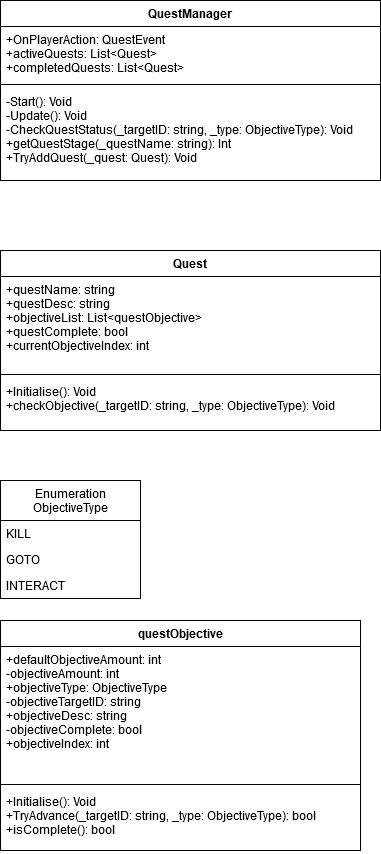

The diagram above was exported from draw.io. Its source (the exported page's mxGraphModel, read from the mxfile embedded in the PNG):
<mxGraphModel dx="509" dy="554" grid="1" gridSize="10" guides="1" tooltips="1" connect="1" arrows="1" fold="1" page="1" pageScale="1" pageWidth="850" pageHeight="1100" math="0" shadow="0">
  <root>
    <mxCell id="0" />
    <mxCell id="1" parent="0" />
    <mxCell id="RrmqHMlrPLYIyDT7KYG9-1" value="QuestManager" style="swimlane;fontStyle=1;align=center;verticalAlign=top;childLayout=stackLayout;horizontal=1;startSize=26;horizontalStack=0;resizeParent=1;resizeParentMax=0;resizeLast=0;collapsible=1;marginBottom=0;" vertex="1" parent="1">
      <mxGeometry x="280" y="160" width="380" height="180" as="geometry" />
    </mxCell>
    <mxCell id="RrmqHMlrPLYIyDT7KYG9-2" value="+OnPlayerAction: QuestEvent&#10;+activeQuests: List&lt;Quest&gt;&#10;+completedQuests: List&lt;Quest&gt;&#10;&#10;&#10;" style="text;strokeColor=none;align=left;verticalAlign=top;spacingLeft=4;spacingRight=4;overflow=hidden;rotatable=0;points=[[0,0.5],[1,0.5]];portConstraint=eastwest;" vertex="1" parent="RrmqHMlrPLYIyDT7KYG9-1">
      <mxGeometry y="26" width="380" height="54" as="geometry" />
    </mxCell>
    <mxCell id="RrmqHMlrPLYIyDT7KYG9-3" value="" style="line;strokeWidth=1;fillColor=none;align=left;verticalAlign=middle;spacingTop=-1;spacingLeft=3;spacingRight=3;rotatable=0;labelPosition=right;points=[];portConstraint=eastwest;" vertex="1" parent="RrmqHMlrPLYIyDT7KYG9-1">
      <mxGeometry y="80" width="380" height="8" as="geometry" />
    </mxCell>
    <mxCell id="RrmqHMlrPLYIyDT7KYG9-4" value="-Start(): Void&#10;-Update(): Void&#10;-CheckQuestStatus(_targetID: string, _type: ObjectiveType): Void&#10;+getQuestStage(_questName: string): Int&#10;+TryAddQuest(_quest: Quest): Void&#10;&#10;&#10;" style="text;strokeColor=none;fillColor=none;align=left;verticalAlign=top;spacingLeft=4;spacingRight=4;overflow=hidden;rotatable=0;points=[[0,0.5],[1,0.5]];portConstraint=eastwest;" vertex="1" parent="RrmqHMlrPLYIyDT7KYG9-1">
      <mxGeometry y="88" width="380" height="92" as="geometry" />
    </mxCell>
    <mxCell id="RrmqHMlrPLYIyDT7KYG9-5" value="Quest" style="swimlane;fontStyle=1;align=center;verticalAlign=top;childLayout=stackLayout;horizontal=1;startSize=26;horizontalStack=0;resizeParent=1;resizeParentMax=0;resizeLast=0;collapsible=1;marginBottom=0;fillColor=none;html=0;" vertex="1" parent="1">
      <mxGeometry x="280" y="410" width="380" height="180" as="geometry" />
    </mxCell>
    <mxCell id="RrmqHMlrPLYIyDT7KYG9-6" value="+questName: string&#10;+questDesc: string&#10;+objectiveList: List&lt;questObjective&gt;&#10;+questComplete: bool&#10;+currentObjectiveIndex: int&#10;" style="text;strokeColor=none;fillColor=none;align=left;verticalAlign=top;spacingLeft=4;spacingRight=4;overflow=hidden;rotatable=0;points=[[0,0.5],[1,0.5]];portConstraint=eastwest;" vertex="1" parent="RrmqHMlrPLYIyDT7KYG9-5">
      <mxGeometry y="26" width="380" height="94" as="geometry" />
    </mxCell>
    <mxCell id="RrmqHMlrPLYIyDT7KYG9-7" value="" style="line;strokeWidth=1;fillColor=none;align=left;verticalAlign=middle;spacingTop=-1;spacingLeft=3;spacingRight=3;rotatable=0;labelPosition=right;points=[];portConstraint=eastwest;" vertex="1" parent="RrmqHMlrPLYIyDT7KYG9-5">
      <mxGeometry y="120" width="380" height="8" as="geometry" />
    </mxCell>
    <mxCell id="RrmqHMlrPLYIyDT7KYG9-8" value="+Initialise(): Void&#10;+checkObjective(_targetID: string, _type: ObjectiveType): Void&#10;" style="text;strokeColor=none;fillColor=none;align=left;verticalAlign=top;spacingLeft=4;spacingRight=4;overflow=hidden;rotatable=0;points=[[0,0.5],[1,0.5]];portConstraint=eastwest;" vertex="1" parent="RrmqHMlrPLYIyDT7KYG9-5">
      <mxGeometry y="128" width="380" height="52" as="geometry" />
    </mxCell>
    <mxCell id="RrmqHMlrPLYIyDT7KYG9-9" value="Enumeration&#10;ObjectiveType" style="swimlane;fontStyle=0;childLayout=stackLayout;horizontal=1;startSize=40;fillColor=none;horizontalStack=0;resizeParent=1;resizeParentMax=0;resizeLast=0;collapsible=1;marginBottom=0;html=0;" vertex="1" parent="1">
      <mxGeometry x="280" y="640" width="140" height="118" as="geometry" />
    </mxCell>
    <mxCell id="RrmqHMlrPLYIyDT7KYG9-10" value="KILL" style="text;strokeColor=none;fillColor=none;align=left;verticalAlign=top;spacingLeft=4;spacingRight=4;overflow=hidden;rotatable=0;points=[[0,0.5],[1,0.5]];portConstraint=eastwest;" vertex="1" parent="RrmqHMlrPLYIyDT7KYG9-9">
      <mxGeometry y="40" width="140" height="26" as="geometry" />
    </mxCell>
    <mxCell id="RrmqHMlrPLYIyDT7KYG9-11" value="GOTO" style="text;strokeColor=none;fillColor=none;align=left;verticalAlign=top;spacingLeft=4;spacingRight=4;overflow=hidden;rotatable=0;points=[[0,0.5],[1,0.5]];portConstraint=eastwest;" vertex="1" parent="RrmqHMlrPLYIyDT7KYG9-9">
      <mxGeometry y="66" width="140" height="26" as="geometry" />
    </mxCell>
    <mxCell id="RrmqHMlrPLYIyDT7KYG9-12" value="INTERACT" style="text;strokeColor=none;fillColor=none;align=left;verticalAlign=top;spacingLeft=4;spacingRight=4;overflow=hidden;rotatable=0;points=[[0,0.5],[1,0.5]];portConstraint=eastwest;" vertex="1" parent="RrmqHMlrPLYIyDT7KYG9-9">
      <mxGeometry y="92" width="140" height="26" as="geometry" />
    </mxCell>
    <mxCell id="RrmqHMlrPLYIyDT7KYG9-13" value="questObjective" style="swimlane;fontStyle=1;align=center;verticalAlign=top;childLayout=stackLayout;horizontal=1;startSize=26;horizontalStack=0;resizeParent=1;resizeParentMax=0;resizeLast=0;collapsible=1;marginBottom=0;fillColor=none;html=0;" vertex="1" parent="1">
      <mxGeometry x="280" y="780" width="360" height="230" as="geometry" />
    </mxCell>
    <mxCell id="RrmqHMlrPLYIyDT7KYG9-14" value="+defaultObjectiveAmount: int&#10;-objectiveAmount: int&#10;+objectiveType: ObjectiveType&#10;-objectiveTargetID: string&#10;+objectiveDesc: string&#10;-objectiveComplete: bool&#10;+objectiveIndex: int&#10;" style="text;strokeColor=none;fillColor=none;align=left;verticalAlign=top;spacingLeft=4;spacingRight=4;overflow=hidden;rotatable=0;points=[[0,0.5],[1,0.5]];portConstraint=eastwest;" vertex="1" parent="RrmqHMlrPLYIyDT7KYG9-13">
      <mxGeometry y="26" width="360" height="134" as="geometry" />
    </mxCell>
    <mxCell id="RrmqHMlrPLYIyDT7KYG9-15" value="" style="line;strokeWidth=1;fillColor=none;align=left;verticalAlign=middle;spacingTop=-1;spacingLeft=3;spacingRight=3;rotatable=0;labelPosition=right;points=[];portConstraint=eastwest;" vertex="1" parent="RrmqHMlrPLYIyDT7KYG9-13">
      <mxGeometry y="160" width="360" height="8" as="geometry" />
    </mxCell>
    <mxCell id="RrmqHMlrPLYIyDT7KYG9-16" value="+Initialise(): Void&#10;+TryAdvance(_targetID: string, _type: ObjectiveType): bool&#10;+isComplete(): bool&#10;" style="text;strokeColor=none;fillColor=none;align=left;verticalAlign=top;spacingLeft=4;spacingRight=4;overflow=hidden;rotatable=0;points=[[0,0.5],[1,0.5]];portConstraint=eastwest;" vertex="1" parent="RrmqHMlrPLYIyDT7KYG9-13">
      <mxGeometry y="168" width="360" height="62" as="geometry" />
    </mxCell>
  </root>
</mxGraphModel>